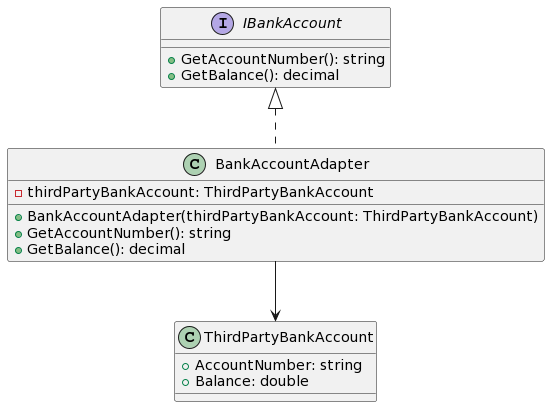

The diagram above was rendered by PlantUML. Its source (embedded in the PNG):
@startuml
interface IBankAccount {
    + GetAccountNumber(): string
    + GetBalance(): decimal
}

class ThirdPartyBankAccount {
    + AccountNumber: string
    + Balance: double
}

class BankAccountAdapter {
    - thirdPartyBankAccount: ThirdPartyBankAccount
    + BankAccountAdapter(thirdPartyBankAccount: ThirdPartyBankAccount)
    + GetAccountNumber(): string
    + GetBalance(): decimal
}

IBankAccount <|.. BankAccountAdapter
BankAccountAdapter --> ThirdPartyBankAccount
@enduml